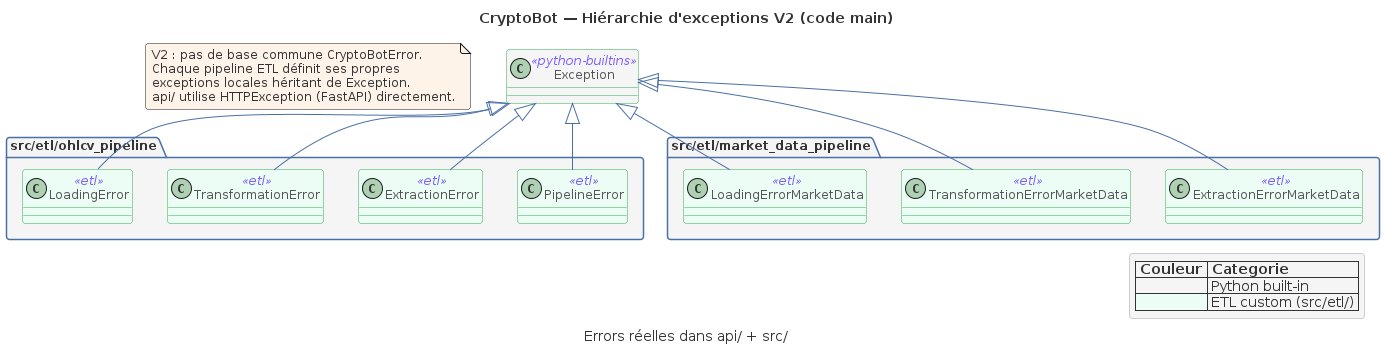

The diagram above was rendered by PlantUML. Its source (embedded in the PNG):
@startuml CL05-exceptions
' ============================================================
' CryptoBot — PlantUML Shared Skin & Stereotypes
' ============================================================

' --- Theme clair (lisible GitHub) ---
skinparam backgroundColor white
skinparam defaultFontName "Segoe UI, Helvetica, Arial, sans-serif"
skinparam defaultFontSize 12
skinparam defaultFontColor #333333
skinparam shadowing false
skinparam roundCorner 6

' --- Palette ---
' Bleu:   #4A6FA5
' Orange: #FEF3E8 (fond) / #E8943A (bordure)
' Vert:   #ECFDF5 (fond) / #34A853 (bordure)
' Violet: #F3EEFF (fond) / #7C5CFC (bordure)
' Gris:   #F5F5F5 (fond) / #CCCCCC (bordure)

' --- Component ---
skinparam component {
  BackgroundColor #F3EEFF
  BorderColor #7C5CFC
  FontColor #333333
  ArrowColor #4A6FA5
  StereotypeFontColor #7C5CFC
}

' --- Package ---
skinparam package {
  BackgroundColor #F5F5F5
  BorderColor #4A6FA5
  FontColor #333333
}

' --- Class ---
skinparam class {
  BackgroundColor #ECFDF5
  BorderColor #34A853
  FontColor #333333
  HeaderBackgroundColor #34A853
  HeaderFontColor white
  ArrowColor #4A6FA5
  StereotypeFontColor #7C5CFC
  AttributeFontColor #555555
}

' --- Sequence ---
skinparam sequence {
  ArrowColor #4A6FA5
  ActorBorderColor #7C5CFC
  LifeLineBorderColor #CCCCCC
  LifeLineBackgroundColor #F5F5F5
  ParticipantBorderColor #4A6FA5
  ParticipantBackgroundColor #F3EEFF
  ParticipantFontColor #333333
  BoxBorderColor #CCCCCC
  BoxBackgroundColor #F5F5F5
  DividerBackgroundColor #4A6FA5
  DividerFontColor white
}

' --- Activity ---
skinparam activity {
  BackgroundColor #FEF3E8
  BorderColor #E8943A
  FontColor #333333
  ArrowColor #4A6FA5
  DiamondBackgroundColor #F3EEFF
  DiamondBorderColor #7C5CFC
}

' --- Node (deployment) ---
skinparam node {
  BackgroundColor #F3EEFF
  BorderColor #7C5CFC
  FontColor #333333
}

' --- Database ---
skinparam database {
  BackgroundColor #ECFDF5
  BorderColor #34A853
  FontColor #333333
}

' --- Entity (ER) ---
skinparam entity {
  BackgroundColor white
  BorderColor #4A6FA5
  FontColor #333333
  HeaderBackgroundColor #4A6FA5
  HeaderFontColor white
}

' --- State ---
skinparam state {
  BackgroundColor #FEF3E8
  BorderColor #E8943A
  FontColor #333333
  ArrowColor #4A6FA5
}

' --- Usecase ---
skinparam usecase {
  BackgroundColor #F3EEFF
  BorderColor #7C5CFC
  FontColor #333333
  ArrowColor #4A6FA5
  ActorBorderColor #E8943A
}

' --- Note ---
skinparam note {
  BackgroundColor #FEF3E8
  BorderColor #E8943A
  FontColor #333333
}

' --- Legend ---
skinparam legend {
  BackgroundColor #F5F5F5
  BorderColor #CCCCCC
  FontColor #333333
}

' --- Stereotypes ---
' <<collector>>   ETL data collectors
' <<transformer>> ETL data transformers
' <<loader>>      ETL data loaders
' <<scheduler>>   APScheduler jobs
' <<rule>>        ML rule evaluator
' <<model>>       ML model
' <<router>>      FastAPI router
' <<service>>     FastAPI service
' <<middleware>>   FastAPI middleware
' <<page>>        Streamlit page
' <<component>>   Streamlit/Plotly component
' <<hypertable>>  TimescaleDB hypertable
' <<phase2>>      Phase 2 planned feature


title CryptoBot — Hiérarchie d'exceptions V2 (code main)
caption Errors réelles dans api/ + src/

' ============================================================
' Note: V2 ne possède pas de shared/exceptions.py.
' Les seules exceptions custom sont dans src/etl/ (7 classes).
' api/ utilise directement HTTPException (FastAPI built-in).
' ============================================================

note as N1
  V2 : pas de base commune CryptoBotError.
  Chaque pipeline ETL définit ses propres
  exceptions locales héritant de Exception.
  api/ utilise HTTPException (FastAPI) directement.
end note

' ============================================================
' Racine Python
' ============================================================
class Exception <<python-builtins>> #F5F5F5 {
}

' ============================================================
' src/etl/ohlcv_pipeline/
' ============================================================
package "src/etl/ohlcv_pipeline" #F5F5F5 {
  class PipelineError <<etl>> #ECFDF5 {
    ' pipeline_ohlcv.py:106
  }
  class ExtractionError <<etl>> #ECFDF5 {
    ' extractor.py:9
  }
  class TransformationError <<etl>> #ECFDF5 {
    ' transformer.py:13
  }
  class LoadingError <<etl>> #ECFDF5 {
    ' loader.py:12
  }
}

' ============================================================
' src/etl/market_data_pipeline/
' ============================================================
package "src/etl/market_data_pipeline" #F5F5F5 {
  class ExtractionErrorMarketData <<etl>> #ECFDF5 {
    ' extractor.py:5
  }
  class TransformationErrorMarketData <<etl>> #ECFDF5 {
    ' transformer.py:15
  }
  class LoadingErrorMarketData <<etl>> #ECFDF5 {
    ' loader.py:15
  }
}

' ============================================================
' Hierarchy
' ============================================================
Exception <|-- PipelineError
Exception <|-- ExtractionError
Exception <|-- TransformationError
Exception <|-- LoadingError

Exception <|-- ExtractionErrorMarketData
Exception <|-- TransformationErrorMarketData
Exception <|-- LoadingErrorMarketData

' ============================================================
' Legend
' ============================================================
legend bottom right
  |= Couleur |= Categorie |
  | <#F5F5F5> | Python built-in |
  | <#ECFDF5> | ETL custom (src/etl/) |
endlegend

@enduml